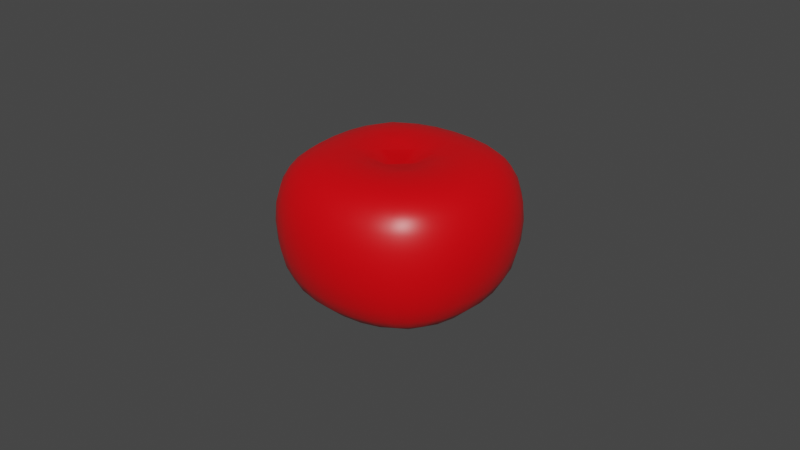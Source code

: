 # Source: tomato1.blend  (saved by Blender 3.2.14; exported with 4.5.12 LTS)
import bpy
from mathutils import Matrix  # noqa: F401  (used for matrix-valued properties, if any)

bpy.ops.wm.read_factory_settings(use_empty=True)
scene = bpy.context.scene
scene.name = 'Scene'

# ---- collections
col_collection = bpy.data.collections.new('Collection'); scene.collection.children.link(col_collection)

# ---- materials (node trees are filled in below, after node groups)
mat_tomato = bpy.data.materials.new('Tomato')
mat_tomato.alpha_threshold = 0.0
mat_tomato.use_transparent_shadow = False
mat_tomato.line_color = (0.0, 0.0, 0.0, 1.0)

# ---- material node trees
mat_tomato.use_nodes = True; mat_tomato.node_tree.nodes.clear()
_N = mat_tomato.node_tree.nodes; _L = mat_tomato.node_tree.links
n0 = _N.new('ShaderNodeOutputMaterial'); n0.name = 'Material Output'; n0.location = (300, 300)
n1 = _N.new('ShaderNodeBsdfPrincipled'); n1.name = 'Principled BSDF'; n1.location = (10, 300)
n1.distribution = 'GGX'
n1.subsurface_method = 'RANDOM_WALK_SKIN'
n1.inputs[0].default_value = (0.8, 0.0, 0.0034, 1.0)
n1.inputs[2].default_value = 0.4
n1.inputs[3].default_value = 1.45
n1.inputs[27].default_value = (0.0, 0.0, 0.0, 1.0)
n1.inputs[28].default_value = 1.0
_L.new(n1.outputs[0], n0.inputs[0])
n0.is_active_output = True

# ---- world
world_world = bpy.data.worlds.new('World'); scene.world = world_world
world_world.use_nodes = True; world_world.node_tree.nodes.clear()
_N = world_world.node_tree.nodes; _L = world_world.node_tree.links
n0 = _N.new('ShaderNodeOutputWorld'); n0.name = 'World Output'; n0.location = (300, 300)
n1 = _N.new('ShaderNodeBackground'); n1.name = 'Background'; n1.location = (10, 300)
n1.inputs[0].default_value = (0.05088, 0.05088, 0.05088, 1.0)
_L.new(n1.outputs[0], n0.inputs[0])
n0.is_active_output = True
world_world.color = (0.05088, 0.05088, 0.05088)
world_world.use_sun_shadow = False
world_world.sun_shadow_jitter_overblur = 0.0

# ---- meshes
me_cube = bpy.data.meshes.new('Cube')
me_cube.from_pydata([(0.0213, 0.0213, 0.01602), (0.0213, 0.0213, -0.01985), (0.0213, -0.0213, 0.01602), (0.0213, -0.0213, -0.01985), (-0.0213, 0.0213, 0.01602), (-0.0213, 0.0213, -0.01985), (-0.0213, -0.0213, 0.01602), (-0.0213, -0.0213, -0.01985), (-0.02547, 2.097e-10, -0.02266), (5.591e-10, 0.02547, -0.02266), (0.02547, 0.02547, -0.0003113), (-0.02547, -0.02547, -0.0003113), (0.02547, -0.02547, -0.0003113), (-0.02547, 0.02547, -0.0003113), (-1.048e-10, -0.02547, 0.01767), (0.02547, -6.989e-11, 0.01767), (1.223e-10, -0.02547, -0.02266), (-0.02547, -1.165e-10, 0.01767), (-5.824e-11, 0.02547, 0.01767), (0.02547, -2.33e-11, -0.02266), (-4.659e-11, -1.631e-10, 0.01433), (6.29e-10, -0.035, -0.0004391), (-0.035, -2.563e-10, -0.0004391), (1.631e-10, 6.989e-11, -0.02706), (0.035, 6.29e-10, -0.0004391), (-2.563e-10, 0.035, -0.0004391), (-0.02271, 0.01793, -0.02091), (-0.02417, 0.01277, -0.0219), (-0.02514, 0.006629, -0.02247), (-0.02514, -0.006629, -0.02247), (-0.02417, -0.01277, -0.0219), (-0.02271, -0.01793, -0.02091), (0.01793, 0.02271, -0.02091), (0.01277, 0.02417, -0.0219), (0.006629, 0.02514, -0.02247), (-0.006629, 0.02514, -0.02247), (-0.01277, 0.02417, -0.0219), (-0.01793, 0.02271, -0.02091), (0.02271, 0.02271, 0.01392), (0.02417, 0.02417, 0.01027), (0.02514, 0.02514, 0.005436), (0.02514, 0.02514, -0.00663), (0.02417, 0.02417, -0.01254), (0.02271, 0.02271, -0.0171), (-0.02271, -0.02271, -0.0171), (-0.02417, -0.02417, -0.01254), (-0.02514, -0.02514, -0.00663), (-0.02514, -0.02514, 0.005436), (-0.02417, -0.02417, 0.01027), (-0.02271, -0.02271, 0.01392), (0.02271, -0.02271, 0.01392), (0.02417, -0.02417, 0.01027), (0.02514, -0.02514, 0.005436), (0.02514, -0.02514, -0.00663), (0.02417, -0.02417, -0.01254), (0.02271, -0.02271, -0.0171), (-0.02271, 0.02271, 0.01392), (-0.02417, 0.02417, 0.01027), (-0.02514, 0.02514, 0.005436), (-0.02514, 0.02514, -0.00663), (-0.02417, 0.02417, -0.01254), (-0.02271, 0.02271, -0.0171), (0.01793, -0.02271, 0.01676), (0.01277, -0.02417, 0.01735), (0.006629, -0.02514, 0.01761), (-0.006629, -0.02514, 0.01761), (-0.01277, -0.02417, 0.01735), (-0.01793, -0.02271, 0.01676), (0.02271, 0.01793, 0.01676), (0.02417, 0.01277, 0.01735), (0.02514, 0.006629, 0.01761), (0.02514, -0.006629, 0.01761), (0.02417, -0.01277, 0.01735), (0.02271, -0.01793, 0.01676), (-0.01793, -0.02271, -0.02091), (-0.01277, -0.02417, -0.0219), (-0.006629, -0.02514, -0.02247), (0.006629, -0.02514, -0.02247), (0.01277, -0.02417, -0.0219), (0.01793, -0.02271, -0.02091), (-0.02271, -0.01793, 0.01676), (-0.02417, -0.01277, 0.01735), (-0.02514, -0.006629, 0.01761), (-0.02514, 0.006629, 0.01761), (-0.02417, 0.01277, 0.01735), (-0.02271, 0.01793, 0.01676), (-0.01793, 0.02271, 0.01676), (-0.01277, 0.02417, 0.01735), (-0.006629, 0.02514, 0.01761), (0.006629, 0.02514, 0.01761), (0.01277, 0.02417, 0.01735), (0.01793, 0.02271, 0.01676), (0.02271, -0.01793, -0.02091), (0.02417, -0.01277, -0.0219), (0.02514, -0.006629, -0.02247), (0.02514, 0.006629, -0.02247), (0.02417, 0.01277, -0.0219), (0.02271, 0.01793, -0.02091), (0.0, 0.02015, 0.01922), (-9.319e-11, 0.01394, 0.01969), (-9.901e-11, 0.007117, 0.01813), (-0.02015, -2.038e-10, 0.01922), (-0.01394, -1.747e-10, 0.01969), (-0.007117, -2.912e-12, 0.01813), (-3.203e-10, -0.02015, 0.01922), (-2.446e-10, -0.01394, 0.01969), (-1.048e-10, -0.007117, 0.01813), (0.02015, -3.495e-11, 0.01922), (0.01394, -1.864e-10, 0.01969), (0.007117, -2.999e-10, 0.01813), (0.02015, -0.02965, -0.0003321), (0.01394, -0.03262, -0.0003777), (0.007117, -0.03441, -0.0004213), (-8.736e-11, -0.02965, 0.0148), (1.048e-10, -0.03262, 0.01071), (1.835e-10, -0.03441, 0.005573), (-0.02015, -0.02965, -0.0003321), (-0.01394, -0.03262, -0.0003777), (-0.007117, -0.03441, -0.0004213), (3.611e-10, -0.02965, -0.01872), (6.057e-10, -0.03262, -0.01348), (4.514e-10, -0.03441, -0.007107), (-0.02965, -0.02015, -0.0003321), (-0.03262, -0.01394, -0.0003777), (-0.03441, -0.007117, -0.0004213), (-0.02965, -9.901e-11, 0.0148), (-0.03262, -1.048e-10, 0.01071), (-0.03441, -3.698e-10, 0.005573), (-0.02965, 0.02015, -0.0003321), (-0.03262, 0.01394, -0.0003777), (-0.03441, 0.007117, -0.0004213), (-0.02965, 2.912e-10, -0.01872), (-0.03262, -4.193e-10, -0.01348), (-0.03441, -7.863e-11, -0.007107), (4.426e-10, 0.02015, -0.02518), (3.727e-10, 0.01394, -0.02651), (1.835e-10, 0.007117, -0.02699), (0.02015, -1.456e-11, -0.02518), (0.01394, 6.989e-11, -0.02651), (0.007117, -2.912e-12, -0.02699), (-1.165e-11, -0.02015, -0.02518), (0.0, -0.01394, -0.02651), (-9.319e-11, -0.007117, -0.02699), (-0.02015, 1.747e-10, -0.02518), (-0.01394, 4.659e-11, -0.02651), (-0.007117, -1.077e-10, -0.02699), (0.02965, 0.02015, -0.0003321), (0.03262, 0.01394, -0.0003777), (0.03441, 0.007117, -0.0004213), (0.02965, 1.66e-10, 0.0148), (0.03262, 4.426e-10, 0.01071), (0.03441, 7.426e-10, 0.005573), (0.02965, -0.02015, -0.0003321), (0.03262, -0.01394, -0.0003777), (0.03441, -0.007117, -0.0004213), (0.02965, 2.504e-10, -0.01872), (0.03262, 6.057e-10, -0.01348), (0.03441, 4.514e-10, -0.007107), (-0.02015, 0.02965, -0.0003321), (-0.01394, 0.03262, -0.0003777), (-0.007117, 0.03441, -0.0004213), (-9.901e-11, 0.02965, 0.0148), (-1.048e-10, 0.03262, 0.01071), (-3.698e-10, 0.03441, 0.005573), (0.02015, 0.02965, -0.0003321), (0.01394, 0.03262, -0.0003777), (0.007117, 0.03441, -0.0004213), (3.145e-10, 0.02965, -0.01872), (-4.659e-11, 0.03262, -0.01348), (2.009e-10, 0.03441, -0.007107), (0.01842, 0.01842, 0.01825), (0.01298, 0.01927, 0.01896), (0.00671, 0.01991, 0.01918), (0.01927, 0.01298, 0.01896), (0.01342, 0.01342, 0.01961), (0.006881, 0.01378, 0.01973), (0.01991, 0.00671, 0.01918), (0.01378, 0.006881, 0.01973), (0.007045, 0.007045, 0.01882), (-0.00671, 0.01991, 0.01918), (-0.01298, 0.01927, 0.01896), (-0.01842, 0.01842, 0.01825), (-0.006881, 0.01378, 0.01973), (-0.01342, 0.01342, 0.01961), (-0.01927, 0.01298, 0.01896), (-0.007045, 0.007045, 0.01882), (-0.01378, 0.006881, 0.01973), (-0.01991, 0.00671, 0.01918), (-0.007045, -0.007045, 0.01882), (-0.01378, -0.006881, 0.01973), (-0.01991, -0.00671, 0.01918), (-0.006881, -0.01378, 0.01973), (-0.01342, -0.01342, 0.01961), (-0.01927, -0.01298, 0.01896), (-0.00671, -0.01991, 0.01918), (-0.01298, -0.01927, 0.01896), (-0.01842, -0.01842, 0.01825), (0.01991, -0.00671, 0.01918), (0.01378, -0.006881, 0.01973), (0.007045, -0.007045, 0.01882), (0.01927, -0.01298, 0.01896), (0.01342, -0.01342, 0.01961), (0.006881, -0.01378, 0.01973), (0.01842, -0.01842, 0.01825), (0.01298, -0.01927, 0.01896), (0.00671, -0.01991, 0.01918), (0.01842, -0.02579, -0.01749), (0.01927, -0.02793, -0.01271), (0.01991, -0.02921, -0.006709), (0.01298, -0.02793, -0.01812), (0.01342, -0.03055, -0.01307), (0.01378, -0.0321, -0.006879), (0.00671, -0.02921, -0.01856), (0.006881, -0.0321, -0.01336), (0.007045, -0.03383, -0.007037), (0.01991, -0.02921, 0.005459), (0.01927, -0.02793, 0.01037), (0.01842, -0.02579, 0.01417), (0.01378, -0.0321, 0.005506), (0.01342, -0.03055, 0.01054), (0.01298, -0.02793, 0.01453), (0.007045, -0.03383, 0.005551), (0.006881, -0.0321, 0.01066), (0.00671, -0.02921, 0.01474), (-0.007045, -0.03383, 0.005551), (-0.006881, -0.0321, 0.01066), (-0.00671, -0.02921, 0.01474), (-0.01378, -0.0321, 0.005506), (-0.01342, -0.03055, 0.01054), (-0.01298, -0.02793, 0.01453), (-0.01991, -0.02921, 0.005459), (-0.01927, -0.02793, 0.01037), (-0.01842, -0.02579, 0.01417), (-0.00671, -0.02921, -0.01856), (-0.006881, -0.0321, -0.01336), (-0.007045, -0.03383, -0.007037), (-0.01298, -0.02793, -0.01812), (-0.01342, -0.03055, -0.01307), (-0.01378, -0.0321, -0.006879), (-0.01842, -0.02579, -0.01749), (-0.01927, -0.02793, -0.01271), (-0.01991, -0.02921, -0.006709), (-0.02579, -0.01842, -0.01749), (-0.02793, -0.01927, -0.01271), (-0.02921, -0.01991, -0.006709), (-0.02793, -0.01298, -0.01812), (-0.03055, -0.01342, -0.01307), (-0.0321, -0.01378, -0.006879), (-0.02921, -0.00671, -0.01856), (-0.0321, -0.006881, -0.01336), (-0.03383, -0.007045, -0.007037), (-0.02921, -0.01991, 0.005459), (-0.02793, -0.01927, 0.01037), (-0.02579, -0.01842, 0.01417), (-0.0321, -0.01378, 0.005506), (-0.03055, -0.01342, 0.01054), (-0.02793, -0.01298, 0.01453), (-0.03383, -0.007045, 0.005551), (-0.0321, -0.006881, 0.01066), (-0.02921, -0.00671, 0.01474), (-0.03383, 0.007045, 0.005551), (-0.0321, 0.006881, 0.01066), (-0.02921, 0.00671, 0.01474), (-0.0321, 0.01378, 0.005506), (-0.03055, 0.01342, 0.01054), (-0.02793, 0.01298, 0.01453), (-0.02921, 0.01991, 0.005459), (-0.02793, 0.01927, 0.01037), (-0.02579, 0.01842, 0.01417), (-0.02921, 0.00671, -0.01856), (-0.0321, 0.006881, -0.01336), (-0.03383, 0.007045, -0.007037), (-0.02793, 0.01298, -0.01812), (-0.03055, 0.01342, -0.01307), (-0.0321, 0.01378, -0.006879), (-0.02579, 0.01842, -0.01749), (-0.02793, 0.01927, -0.01271), (-0.02921, 0.01991, -0.006709), (-0.01842, 0.01842, -0.02308), (-0.01298, 0.01927, -0.02436), (-0.00671, 0.01991, -0.02499), (-0.01927, 0.01298, -0.02436), (-0.01342, 0.01342, -0.02573), (-0.006881, 0.01378, -0.02634), (-0.01991, 0.00671, -0.02499), (-0.01378, 0.006881, -0.02634), (-0.007045, 0.007045, -0.02688), (0.00671, 0.01991, -0.02499), (0.01298, 0.01927, -0.02436), (0.01842, 0.01842, -0.02308), (0.006881, 0.01378, -0.02634), (0.01342, 0.01342, -0.02573), (0.01927, 0.01298, -0.02436), (0.007045, 0.007045, -0.02688), (0.01378, 0.006881, -0.02634), (0.01991, 0.00671, -0.02499), (0.007045, -0.007045, -0.02688), (0.01378, -0.006881, -0.02634), (0.01991, -0.00671, -0.02499), (0.006881, -0.01378, -0.02634), (0.01342, -0.01342, -0.02573), (0.01927, -0.01298, -0.02436), (0.00671, -0.01991, -0.02499), (0.01298, -0.01927, -0.02436), (0.01842, -0.01842, -0.02308), (-0.01991, -0.00671, -0.02499), (-0.01378, -0.006881, -0.02634), (-0.007045, -0.007045, -0.02688), (-0.01927, -0.01298, -0.02436), (-0.01342, -0.01342, -0.02573), (-0.006881, -0.01378, -0.02634), (-0.01842, -0.01842, -0.02308), (-0.01298, -0.01927, -0.02436), (-0.00671, -0.01991, -0.02499), (0.02579, 0.01842, -0.01749), (0.02793, 0.01927, -0.01271), (0.02921, 0.01991, -0.006709), (0.02793, 0.01298, -0.01812), (0.03055, 0.01342, -0.01307), (0.0321, 0.01378, -0.006879), (0.02921, 0.00671, -0.01856), (0.0321, 0.006881, -0.01336), (0.03383, 0.007045, -0.007037), (0.02921, 0.01991, 0.005459), (0.02793, 0.01927, 0.01037), (0.02579, 0.01842, 0.01417), (0.0321, 0.01378, 0.005506), (0.03055, 0.01342, 0.01054), (0.02793, 0.01298, 0.01453), (0.03383, 0.007045, 0.005551), (0.0321, 0.006881, 0.01066), (0.02921, 0.00671, 0.01474), (0.03383, -0.007045, 0.005551), (0.0321, -0.006881, 0.01066), (0.02921, -0.00671, 0.01474), (0.0321, -0.01378, 0.005506), (0.03055, -0.01342, 0.01054), (0.02793, -0.01298, 0.01453), (0.02921, -0.01991, 0.005459), (0.02793, -0.01927, 0.01037), (0.02579, -0.01842, 0.01417), (0.02921, -0.00671, -0.01856), (0.0321, -0.006881, -0.01336), (0.03383, -0.007045, -0.007037), (0.02793, -0.01298, -0.01812), (0.03055, -0.01342, -0.01307), (0.0321, -0.01378, -0.006879), (0.02579, -0.01842, -0.01749), (0.02793, -0.01927, -0.01271), (0.02921, -0.01991, -0.006709), (-0.01842, 0.02579, -0.01749), (-0.01927, 0.02793, -0.01271), (-0.01991, 0.02921, -0.006709), (-0.01298, 0.02793, -0.01812), (-0.01342, 0.03055, -0.01307), (-0.01378, 0.0321, -0.006879), (-0.00671, 0.02921, -0.01856), (-0.006881, 0.0321, -0.01336), (-0.007045, 0.03383, -0.007037), (-0.01991, 0.02921, 0.005459), (-0.01927, 0.02793, 0.01037), (-0.01842, 0.02579, 0.01417), (-0.01378, 0.0321, 0.005506), (-0.01342, 0.03055, 0.01054), (-0.01298, 0.02793, 0.01453), (-0.007045, 0.03383, 0.005551), (-0.006881, 0.0321, 0.01066), (-0.00671, 0.02921, 0.01474), (0.007045, 0.03383, 0.005551), (0.006881, 0.0321, 0.01066), (0.00671, 0.02921, 0.01474), (0.01378, 0.0321, 0.005506), (0.01342, 0.03055, 0.01054), (0.01298, 0.02793, 0.01453), (0.01991, 0.02921, 0.005459), (0.01927, 0.02793, 0.01037), (0.01842, 0.02579, 0.01417), (0.00671, 0.02921, -0.01856), (0.006881, 0.0321, -0.01336), (0.007045, 0.03383, -0.007037), (0.01298, 0.02793, -0.01812), (0.01342, 0.03055, -0.01307), (0.01378, 0.0321, -0.006879), (0.01842, 0.02579, -0.01749), (0.01927, 0.02793, -0.01271), (0.01991, 0.02921, -0.006709)], [], [(170, 171, 174, 173), (171, 172, 175, 174), (173, 174, 177, 176), (174, 175, 178, 177), (0, 91, 170, 68), (91, 90, 171, 170), (90, 89, 172, 171), (89, 18, 98, 172), (172, 98, 99, 175), (175, 99, 100, 178), (178, 100, 20, 109), (177, 178, 109, 108), (176, 177, 108, 107), (70, 176, 107, 15), (69, 173, 176, 70), (68, 170, 173, 69), (179, 180, 183, 182), (180, 181, 184, 183), (182, 183, 186, 185), (183, 184, 187, 186), (18, 88, 179, 98), (88, 87, 180, 179), (87, 86, 181, 180), (86, 4, 85, 181), (181, 85, 84, 184), (184, 84, 83, 187), (187, 83, 17, 101), (186, 187, 101, 102), (185, 186, 102, 103), (100, 185, 103, 20), (99, 182, 185, 100), (98, 179, 182, 99), (188, 189, 192, 191), (189, 190, 193, 192), (191, 192, 195, 194), (192, 193, 196, 195), (20, 103, 188, 106), (103, 102, 189, 188), (102, 101, 190, 189), (101, 17, 82, 190), (190, 82, 81, 193), (193, 81, 80, 196), (196, 80, 6, 67), (195, 196, 67, 66), (194, 195, 66, 65), (104, 194, 65, 14), (105, 191, 194, 104), (106, 188, 191, 105), (197, 198, 201, 200), (198, 199, 202, 201), (200, 201, 204, 203), (201, 202, 205, 204), (15, 107, 197, 71), (107, 108, 198, 197), (108, 109, 199, 198), (109, 20, 106, 199), (199, 106, 105, 202), (202, 105, 104, 205), (205, 104, 14, 64), (204, 205, 64, 63), (203, 204, 63, 62), (73, 203, 62, 2), (72, 200, 203, 73), (71, 197, 200, 72), (206, 207, 210, 209), (207, 208, 211, 210), (209, 210, 213, 212), (210, 211, 214, 213), (3, 55, 206, 79), (55, 54, 207, 206), (54, 53, 208, 207), (53, 12, 110, 208), (208, 110, 111, 211), (211, 111, 112, 214), (214, 112, 21, 121), (213, 214, 121, 120), (212, 213, 120, 119), (77, 212, 119, 16), (78, 209, 212, 77), (79, 206, 209, 78), (215, 216, 219, 218), (216, 217, 220, 219), (218, 219, 222, 221), (219, 220, 223, 222), (12, 52, 215, 110), (52, 51, 216, 215), (51, 50, 217, 216), (50, 2, 62, 217), (217, 62, 63, 220), (220, 63, 64, 223), (223, 64, 14, 113), (222, 223, 113, 114), (221, 222, 114, 115), (112, 221, 115, 21), (111, 218, 221, 112), (110, 215, 218, 111), (224, 225, 228, 227), (225, 226, 229, 228), (227, 228, 231, 230), (228, 229, 232, 231), (21, 115, 224, 118), (115, 114, 225, 224), (114, 113, 226, 225), (113, 14, 65, 226), (226, 65, 66, 229), (229, 66, 67, 232), (232, 67, 6, 49), (231, 232, 49, 48), (230, 231, 48, 47), (116, 230, 47, 11), (117, 227, 230, 116), (118, 224, 227, 117), (233, 234, 237, 236), (234, 235, 238, 237), (236, 237, 240, 239), (237, 238, 241, 240), (16, 119, 233, 76), (119, 120, 234, 233), (120, 121, 235, 234), (121, 21, 118, 235), (235, 118, 117, 238), (238, 117, 116, 241), (241, 116, 11, 46), (240, 241, 46, 45), (239, 240, 45, 44), (74, 239, 44, 7), (75, 236, 239, 74), (76, 233, 236, 75), (242, 243, 246, 245), (243, 244, 247, 246), (245, 246, 249, 248), (246, 247, 250, 249), (7, 44, 242, 31), (44, 45, 243, 242), (45, 46, 244, 243), (46, 11, 122, 244), (244, 122, 123, 247), (247, 123, 124, 250), (250, 124, 22, 133), (249, 250, 133, 132), (248, 249, 132, 131), (29, 248, 131, 8), (30, 245, 248, 29), (31, 242, 245, 30), (251, 252, 255, 254), (252, 253, 256, 255), (254, 255, 258, 257), (255, 256, 259, 258), (11, 47, 251, 122), (47, 48, 252, 251), (48, 49, 253, 252), (49, 6, 80, 253), (253, 80, 81, 256), (256, 81, 82, 259), (259, 82, 17, 125), (258, 259, 125, 126), (257, 258, 126, 127), (124, 257, 127, 22), (123, 254, 257, 124), (122, 251, 254, 123), (260, 261, 264, 263), (261, 262, 265, 264), (263, 264, 267, 266), (264, 265, 268, 267), (22, 127, 260, 130), (127, 126, 261, 260), (126, 125, 262, 261), (125, 17, 83, 262), (262, 83, 84, 265), (265, 84, 85, 268), (268, 85, 4, 56), (267, 268, 56, 57), (266, 267, 57, 58), (128, 266, 58, 13), (129, 263, 266, 128), (130, 260, 263, 129), (269, 270, 273, 272), (270, 271, 274, 273), (272, 273, 276, 275), (273, 274, 277, 276), (8, 131, 269, 28), (131, 132, 270, 269), (132, 133, 271, 270), (133, 22, 130, 271), (271, 130, 129, 274), (274, 129, 128, 277), (277, 128, 13, 59), (276, 277, 59, 60), (275, 276, 60, 61), (26, 275, 61, 5), (27, 272, 275, 26), (28, 269, 272, 27), (278, 279, 282, 281), (279, 280, 283, 282), (281, 282, 285, 284), (282, 283, 286, 285), (5, 37, 278, 26), (37, 36, 279, 278), (36, 35, 280, 279), (35, 9, 134, 280), (280, 134, 135, 283), (283, 135, 136, 286), (286, 136, 23, 145), (285, 286, 145, 144), (284, 285, 144, 143), (28, 284, 143, 8), (27, 281, 284, 28), (26, 278, 281, 27), (287, 288, 291, 290), (288, 289, 292, 291), (290, 291, 294, 293), (291, 292, 295, 294), (9, 34, 287, 134), (34, 33, 288, 287), (33, 32, 289, 288), (32, 1, 97, 289), (289, 97, 96, 292), (292, 96, 95, 295), (295, 95, 19, 137), (294, 295, 137, 138), (293, 294, 138, 139), (136, 293, 139, 23), (135, 290, 293, 136), (134, 287, 290, 135), (296, 297, 300, 299), (297, 298, 301, 300), (299, 300, 303, 302), (300, 301, 304, 303), (23, 139, 296, 142), (139, 138, 297, 296), (138, 137, 298, 297), (137, 19, 94, 298), (298, 94, 93, 301), (301, 93, 92, 304), (304, 92, 3, 79), (303, 304, 79, 78), (302, 303, 78, 77), (140, 302, 77, 16), (141, 299, 302, 140), (142, 296, 299, 141), (305, 306, 309, 308), (306, 307, 310, 309), (308, 309, 312, 311), (309, 310, 313, 312), (8, 143, 305, 29), (143, 144, 306, 305), (144, 145, 307, 306), (145, 23, 142, 307), (307, 142, 141, 310), (310, 141, 140, 313), (313, 140, 16, 76), (312, 313, 76, 75), (311, 312, 75, 74), (31, 311, 74, 7), (30, 308, 311, 31), (29, 305, 308, 30), (314, 315, 318, 317), (315, 316, 319, 318), (317, 318, 321, 320), (318, 319, 322, 321), (1, 43, 314, 97), (43, 42, 315, 314), (42, 41, 316, 315), (41, 10, 146, 316), (316, 146, 147, 319), (319, 147, 148, 322), (322, 148, 24, 157), (321, 322, 157, 156), (320, 321, 156, 155), (95, 320, 155, 19), (96, 317, 320, 95), (97, 314, 317, 96), (323, 324, 327, 326), (324, 325, 328, 327), (326, 327, 330, 329), (327, 328, 331, 330), (10, 40, 323, 146), (40, 39, 324, 323), (39, 38, 325, 324), (38, 0, 68, 325), (325, 68, 69, 328), (328, 69, 70, 331), (331, 70, 15, 149), (330, 331, 149, 150), (329, 330, 150, 151), (148, 329, 151, 24), (147, 326, 329, 148), (146, 323, 326, 147), (332, 333, 336, 335), (333, 334, 337, 336), (335, 336, 339, 338), (336, 337, 340, 339), (24, 151, 332, 154), (151, 150, 333, 332), (150, 149, 334, 333), (149, 15, 71, 334), (334, 71, 72, 337), (337, 72, 73, 340), (340, 73, 2, 50), (339, 340, 50, 51), (338, 339, 51, 52), (152, 338, 52, 12), (153, 335, 338, 152), (154, 332, 335, 153), (341, 342, 345, 344), (342, 343, 346, 345), (344, 345, 348, 347), (345, 346, 349, 348), (19, 155, 341, 94), (155, 156, 342, 341), (156, 157, 343, 342), (157, 24, 154, 343), (343, 154, 153, 346), (346, 153, 152, 349), (349, 152, 12, 53), (348, 349, 53, 54), (347, 348, 54, 55), (92, 347, 55, 3), (93, 344, 347, 92), (94, 341, 344, 93), (350, 351, 354, 353), (351, 352, 355, 354), (353, 354, 357, 356), (354, 355, 358, 357), (5, 61, 350, 37), (61, 60, 351, 350), (60, 59, 352, 351), (59, 13, 158, 352), (352, 158, 159, 355), (355, 159, 160, 358), (358, 160, 25, 169), (357, 358, 169, 168), (356, 357, 168, 167), (35, 356, 167, 9), (36, 353, 356, 35), (37, 350, 353, 36), (359, 360, 363, 362), (360, 361, 364, 363), (362, 363, 366, 365), (363, 364, 367, 366), (13, 58, 359, 158), (58, 57, 360, 359), (57, 56, 361, 360), (56, 4, 86, 361), (361, 86, 87, 364), (364, 87, 88, 367), (367, 88, 18, 161), (366, 367, 161, 162), (365, 366, 162, 163), (160, 365, 163, 25), (159, 362, 365, 160), (158, 359, 362, 159), (368, 369, 372, 371), (369, 370, 373, 372), (371, 372, 375, 374), (372, 373, 376, 375), (25, 163, 368, 166), (163, 162, 369, 368), (162, 161, 370, 369), (161, 18, 89, 370), (370, 89, 90, 373), (373, 90, 91, 376), (376, 91, 0, 38), (375, 376, 38, 39), (374, 375, 39, 40), (164, 374, 40, 10), (165, 371, 374, 164), (166, 368, 371, 165), (377, 378, 381, 380), (378, 379, 382, 381), (380, 381, 384, 383), (381, 382, 385, 384), (9, 167, 377, 34), (167, 168, 378, 377), (168, 169, 379, 378), (169, 25, 166, 379), (379, 166, 165, 382), (382, 165, 164, 385), (385, 164, 10, 41), (384, 385, 41, 42), (383, 384, 42, 43), (32, 383, 43, 1), (33, 380, 383, 32), (34, 377, 380, 33)])
me_cube.polygons.foreach_set('use_smooth', [True] * 384)
_uv = me_cube.uv_layers.new(name='UVMap')
_uv.uv.foreach_set('vector', [0.6562, 0.5313, 0.6875, 0.5313, 0.6875, 0.5625, 0.6563, 0.5625, 0.6875, 0.5313, 0.7188, 0.5313, 0.7188, 0.5625, 0.6875, 0.5625, 0.6563, 0.5625, 0.6875, 0.5625, 0.6875, 0.5938, 0.6563, 0.5938, 0.6875, 0.5625, 0.7188, 0.5625, 0.7187, 0.5938, 0.6875, 0.5938, 0.625, 0.5, 0.6563, 0.5, 0.6562, 0.5313, 0.625, 0.5313, 0.6563, 0.5, 0.6875, 0.5, 0.6875, 0.5313, 0.6562, 0.5313, 0.6875, 0.5, 0.7188, 0.5, 0.7188, 0.5313, 0.6875, 0.5313, 0.7188, 0.5, 0.75, 0.5, 0.75, 0.5313, 0.7188, 0.5313, 0.7188, 0.5313, 0.75, 0.5313, 0.75, 0.5625, 0.7188, 0.5625, 0.7188, 0.5625, 0.75, 0.5625, 0.75, 0.5938, 0.7187, 0.5938, 0.7187, 0.5938, 0.75, 0.5938, 0.75, 0.625, 0.7188, 0.625, 0.6875, 0.5938, 0.7187, 0.5938, 0.7188, 0.625, 0.6875, 0.625, 0.6563, 0.5938, 0.6875, 0.5938, 0.6875, 0.625, 0.6563, 0.625, 0.625, 0.5938, 0.6563, 0.5938, 0.6563, 0.625, 0.625, 0.625, 0.625, 0.5625, 0.6563, 0.5625, 0.6563, 0.5938, 0.625, 0.5938, 0.625, 0.5313, 0.6562, 0.5313, 0.6563, 0.5625, 0.625, 0.5625, 0.7813, 0.5313, 0.8125, 0.5313, 0.8125, 0.5625, 0.7813, 0.5625, 0.8125, 0.5313, 0.8438, 0.5313, 0.8438, 0.5625, 0.8125, 0.5625, 0.7813, 0.5625, 0.8125, 0.5625, 0.8125, 0.5938, 0.7813, 0.5938, 0.8125, 0.5625, 0.8438, 0.5625, 0.8438, 0.5938, 0.8125, 0.5938, 0.75, 0.5, 0.7813, 0.5, 0.7813, 0.5313, 0.75, 0.5313, 0.7813, 0.5, 0.8125, 0.5, 0.8125, 0.5313, 0.7813, 0.5313, 0.8125, 0.5, 0.8438, 0.5, 0.8438, 0.5313, 0.8125, 0.5313, 0.8438, 0.5, 0.875, 0.5, 0.875, 0.5313, 0.8438, 0.5313, 0.8438, 0.5313, 0.875, 0.5313, 0.875, 0.5625, 0.8438, 0.5625, 0.8438, 0.5625, 0.875, 0.5625, 0.875, 0.5938, 0.8438, 0.5938, 0.8438, 0.5938, 0.875, 0.5938, 0.875, 0.625, 0.8438, 0.625, 0.8125, 0.5938, 0.8438, 0.5938, 0.8438, 0.625, 0.8125, 0.625, 0.7813, 0.5938, 0.8125, 0.5938, 0.8125, 0.625, 0.7813, 0.625, 0.75, 0.5938, 0.7813, 0.5938, 0.7813, 0.625, 0.75, 0.625, 0.75, 0.5625, 0.7813, 0.5625, 0.7813, 0.5938, 0.75, 0.5938, 0.75, 0.5313, 0.7813, 0.5313, 0.7813, 0.5625, 0.75, 0.5625, 0.7813, 0.6563, 0.8125, 0.6563, 0.8125, 0.6875, 0.7813, 0.6875, 0.8125, 0.6563, 0.8438, 0.6563, 0.8438, 0.6875, 0.8125, 0.6875, 0.7813, 0.6875, 0.8125, 0.6875, 0.8125, 0.7188, 0.7813, 0.7188, 0.8125, 0.6875, 0.8438, 0.6875, 0.8438, 0.7188, 0.8125, 0.7188, 0.75, 0.625, 0.7813, 0.625, 0.7813, 0.6563, 0.75, 0.6563, 0.7813, 0.625, 0.8125, 0.625, 0.8125, 0.6563, 0.7813, 0.6563, 0.8125, 0.625, 0.8438, 0.625, 0.8438, 0.6563, 0.8125, 0.6563, 0.8438, 0.625, 0.875, 0.625, 0.875, 0.6563, 0.8438, 0.6563, 0.8438, 0.6563, 0.875, 0.6563, 0.875, 0.6875, 0.8438, 0.6875, 0.8438, 0.6875, 0.875, 0.6875, 0.875, 0.7188, 0.8438, 0.7188, 0.8438, 0.7188, 0.875, 0.7188, 0.875, 0.75, 0.8438, 0.75, 0.8125, 0.7188, 0.8438, 0.7188, 0.8438, 0.75, 0.8125, 0.75, 0.7813, 0.7188, 0.8125, 0.7188, 0.8125, 0.75, 0.7813, 0.75, 0.75, 0.7188, 0.7813, 0.7188, 0.7813, 0.75, 0.75, 0.75, 0.75, 0.6875, 0.7813, 0.6875, 0.7813, 0.7188, 0.75, 0.7188, 0.75, 0.6563, 0.7813, 0.6563, 0.7813, 0.6875, 0.75, 0.6875, 0.6563, 0.6563, 0.6875, 0.6563, 0.6875, 0.6875, 0.6562, 0.6875, 0.6875, 0.6563, 0.7187, 0.6563, 0.7188, 0.6875, 0.6875, 0.6875, 0.6562, 0.6875, 0.6875, 0.6875, 0.6875, 0.7188, 0.6562, 0.7188, 0.6875, 0.6875, 0.7188, 0.6875, 0.7188, 0.7188, 0.6875, 0.7188, 0.625, 0.625, 0.6563, 0.625, 0.6563, 0.6563, 0.625, 0.6563, 0.6563, 0.625, 0.6875, 0.625, 0.6875, 0.6563, 0.6563, 0.6563, 0.6875, 0.625, 0.7188, 0.625, 0.7187, 0.6563, 0.6875, 0.6563, 0.7188, 0.625, 0.75, 0.625, 0.75, 0.6563, 0.7187, 0.6563, 0.7187, 0.6563, 0.75, 0.6563, 0.75, 0.6875, 0.7188, 0.6875, 0.7188, 0.6875, 0.75, 0.6875, 0.75, 0.7188, 0.7188, 0.7188, 0.7188, 0.7188, 0.75, 0.7188, 0.75, 0.75, 0.7188, 0.75, 0.6875, 0.7188, 0.7188, 0.7188, 0.7188, 0.75, 0.6875, 0.75, 0.6562, 0.7188, 0.6875, 0.7188, 0.6875, 0.75, 0.6563, 0.75, 0.625, 0.7188, 0.6562, 0.7188, 0.6563, 0.75, 0.625, 0.75, 0.625, 0.6875, 0.6562, 0.6875, 0.6562, 0.7188, 0.625, 0.7188, 0.625, 0.6563, 0.6563, 0.6563, 0.6562, 0.6875, 0.625, 0.6875, 0.4063, 0.7812, 0.4375, 0.7813, 0.4375, 0.8125, 0.4063, 0.8125, 0.4375, 0.7813, 0.4688, 0.7813, 0.4688, 0.8125, 0.4375, 0.8125, 0.4063, 0.8125, 0.4375, 0.8125, 0.4375, 0.8438, 0.4063, 0.8438, 0.4375, 0.8125, 0.4688, 0.8125, 0.4688, 0.8438, 0.4375, 0.8438, 0.375, 0.75, 0.4063, 0.75, 0.4063, 0.7812, 0.375, 0.7813, 0.4063, 0.75, 0.4375, 0.75, 0.4375, 0.7813, 0.4063, 0.7812, 0.4375, 0.75, 0.4688, 0.75, 0.4688, 0.7813, 0.4375, 0.7813, 0.4688, 0.75, 0.5, 0.75, 0.5, 0.7813, 0.4688, 0.7813, 0.4688, 0.7813, 0.5, 0.7813, 0.5, 0.8125, 0.4688, 0.8125, 0.4688, 0.8125, 0.5, 0.8125, 0.5, 0.8438, 0.4688, 0.8438, 0.4688, 0.8438, 0.5, 0.8438, 0.5, 0.875, 0.4688, 0.875, 0.4375, 0.8438, 0.4688, 0.8438, 0.4688, 0.875, 0.4375, 0.875, 0.4063, 0.8438, 0.4375, 0.8438, 0.4375, 0.875, 0.4063, 0.875, 0.375, 0.8438, 0.4063, 0.8438, 0.4063, 0.875, 0.375, 0.875, 0.375, 0.8125, 0.4063, 0.8125, 0.4063, 0.8438, 0.375, 0.8438, 0.375, 0.7813, 0.4063, 0.7812, 0.4063, 0.8125, 0.375, 0.8125, 0.5313, 0.7813, 0.5625, 0.7812, 0.5625, 0.8125, 0.5313, 0.8125, 0.5625, 0.7812, 0.5938, 0.7812, 0.5938, 0.8125, 0.5625, 0.8125, 0.5313, 0.8125, 0.5625, 0.8125, 0.5625, 0.8438, 0.5313, 0.8438, 0.5625, 0.8125, 0.5938, 0.8125, 0.5938, 0.8438, 0.5625, 0.8438, 0.5, 0.75, 0.5313, 0.75, 0.5313, 0.7813, 0.5, 0.7813, 0.5313, 0.75, 0.5625, 0.75, 0.5625, 0.7812, 0.5313, 0.7813, 0.5625, 0.75, 0.5938, 0.75, 0.5938, 0.7812, 0.5625, 0.7812, 0.5938, 0.75, 0.625, 0.75, 0.625, 0.7813, 0.5938, 0.7812, 0.5938, 0.7812, 0.625, 0.7813, 0.625, 0.8125, 0.5938, 0.8125, 0.5938, 0.8125, 0.625, 0.8125, 0.625, 0.8438, 0.5938, 0.8438, 0.5938, 0.8438, 0.625, 0.8438, 0.625, 0.875, 0.5938, 0.875, 0.5625, 0.8438, 0.5938, 0.8438, 0.5938, 0.875, 0.5625, 0.875, 0.5313, 0.8438, 0.5625, 0.8438, 0.5625, 0.875, 0.5313, 0.875, 0.5, 0.8438, 0.5313, 0.8438, 0.5313, 0.875, 0.5, 0.875, 0.5, 0.8125, 0.5313, 0.8125, 0.5313, 0.8438, 0.5, 0.8438, 0.5, 0.7813, 0.5313, 0.7813, 0.5313, 0.8125, 0.5, 0.8125, 0.5313, 0.9063, 0.5625, 0.9063, 0.5625, 0.9375, 0.5313, 0.9375, 0.5625, 0.9063, 0.5938, 0.9063, 0.5938, 0.9375, 0.5625, 0.9375, 0.5313, 0.9375, 0.5625, 0.9375, 0.5625, 0.9688, 0.5313, 0.9688, 0.5625, 0.9375, 0.5938, 0.9375, 0.5938, 0.9688, 0.5625, 0.9688, 0.5, 0.875, 0.5313, 0.875, 0.5313, 0.9063, 0.5, 0.9063, 0.5313, 0.875, 0.5625, 0.875, 0.5625, 0.9063, 0.5313, 0.9063, 0.5625, 0.875, 0.5938, 0.875, 0.5938, 0.9063, 0.5625, 0.9063, 0.5938, 0.875, 0.625, 0.875, 0.625, 0.9063, 0.5938, 0.9063, 0.5938, 0.9063, 0.625, 0.9063, 0.625, 0.9375, 0.5938, 0.9375, 0.5938, 0.9375, 0.625, 0.9375, 0.625, 0.9688, 0.5938, 0.9688, 0.5938, 0.9688, 0.625, 0.9688, 0.625, 1.0, 0.5938, 1.0, 0.5625, 0.9688, 0.5938, 0.9688, 0.5938, 1.0, 0.5625, 1.0, 0.5313, 0.9688, 0.5625, 0.9688, 0.5625, 1.0, 0.5313, 1.0, 0.5, 0.9688, 0.5313, 0.9688, 0.5313, 1.0, 0.5, 1.0, 0.5, 0.9375, 0.5313, 0.9375, 0.5313, 0.9688, 0.5, 0.9688, 0.5, 0.9063, 0.5313, 0.9063, 0.5313, 0.9375, 0.5, 0.9375, 0.4063, 0.9063, 0.4375, 0.9063, 0.4375, 0.9375, 0.4063, 0.9375, 0.4375, 0.9063, 0.4688, 0.9063, 0.4688, 0.9375, 0.4375, 0.9375, 0.4063, 0.9375, 0.4375, 0.9375, 0.4375, 0.9688, 0.4063, 0.9688, 0.4375, 0.9375, 0.4688, 0.9375, 0.4688, 0.9688, 0.4375, 0.9688, 0.375, 0.875, 0.4063, 0.875, 0.4063, 0.9063, 0.375, 0.9063, 0.4063, 0.875, 0.4375, 0.875, 0.4375, 0.9063, 0.4063, 0.9063, 0.4375, 0.875, 0.4688, 0.875, 0.4688, 0.9063, 0.4375, 0.9063, 0.4688, 0.875, 0.5, 0.875, 0.5, 0.9063, 0.4688, 0.9063, 0.4688, 0.9063, 0.5, 0.9063, 0.5, 0.9375, 0.4688, 0.9375, 0.4688, 0.9375, 0.5, 0.9375, 0.5, 0.9688, 0.4688, 0.9688, 0.4688, 0.9688, 0.5, 0.9688, 0.5, 1.0, 0.4688, 1.0, 0.4375, 0.9688, 0.4688, 0.9688, 0.4688, 1.0, 0.4375, 1.0, 0.4063, 0.9688, 0.4375, 0.9688, 0.4375, 1.0, 0.4063, 1.0, 0.375, 0.9688, 0.4063, 0.9688, 0.4063, 1.0, 0.375, 1.0, 0.375, 0.9375, 0.4063, 0.9375, 0.4063, 0.9688, 0.375, 0.9688, 0.375, 0.9063, 0.4063, 0.9063, 0.4063, 0.9375, 0.375, 0.9375, 0.4063, 0.03125, 0.4375, 0.03125, 0.4375, 0.0625, 0.4063, 0.0625, 0.4375, 0.03125, 0.4688, 0.03125, 0.4688, 0.0625, 0.4375, 0.0625, 0.4063, 0.0625, 0.4375, 0.0625, 0.4375, 0.09375, 0.4063, 0.09375, 0.4375, 0.0625, 0.4688, 0.0625, 0.4688, 0.09375, 0.4375, 0.09375, 0.375, 0.0, 0.4063, 0.0, 0.4063, 0.03125, 0.375, 0.03125, 0.4063, 0.0, 0.4375, 0.0, 0.4375, 0.03125, 0.4063, 0.03125, 0.4375, 0.0, 0.4688, 0.0, 0.4688, 0.03125, 0.4375, 0.03125, 0.4688, 0.0, 0.5, 0.0, 0.5, 0.03125, 0.4688, 0.03125, 0.4688, 0.03125, 0.5, 0.03125, 0.5, 0.0625, 0.4688, 0.0625, 0.4688, 0.0625, 0.5, 0.0625, 0.5, 0.09375, 0.4688, 0.09375, 0.4688, 0.09375, 0.5, 0.09375, 0.5, 0.125, 0.4688, 0.125, 0.4375, 0.09375, 0.4688, 0.09375, 0.4688, 0.125, 0.4375, 0.125, 0.4063, 0.09375, 0.4375, 0.09375, 0.4375, 0.125, 0.4063, 0.125, 0.375, 0.09375, 0.4063, 0.09375, 0.4063, 0.125, 0.375, 0.125, 0.375, 0.0625, 0.4063, 0.0625, 0.4063, 0.09375, 0.375, 0.09375, 0.375, 0.03125, 0.4063, 0.03125, 0.4063, 0.0625, 0.375, 0.0625, 0.5313, 0.03125, 0.5625, 0.03125, 0.5625, 0.0625, 0.5313, 0.0625, 0.5625, 0.03125, 0.5938, 0.03125, 0.5938, 0.0625, 0.5625, 0.0625, 0.5313, 0.0625, 0.5625, 0.0625, 0.5625, 0.09375, 0.5313, 0.09375, 0.5625, 0.0625, 0.5938, 0.0625, 0.5938, 0.09375, 0.5625, 0.09375, 0.5, 0.0, 0.5313, 0.0, 0.5313, 0.03125, 0.5, 0.03125, 0.5313, 0.0, 0.5625, 0.0, 0.5625, 0.03125, 0.5313, 0.03125, 0.5625, 0.0, 0.5938, 0.0, 0.5938, 0.03125, 0.5625, 0.03125, 0.5938, 0.0, 0.625, 0.0, 0.625, 0.03125, 0.5938, 0.03125, 0.5938, 0.03125, 0.625, 0.03125, 0.625, 0.0625, 0.5938, 0.0625, 0.5938, 0.0625, 0.625, 0.0625, 0.625, 0.09375, 0.5938, 0.09375, 0.5938, 0.09375, 0.625, 0.09375, 0.625, 0.125, 0.5938, 0.125, 0.5625, 0.09375, 0.5938, 0.09375, 0.5938, 0.125, 0.5625, 0.125, 0.5313, 0.09375, 0.5625, 0.09375, 0.5625, 0.125, 0.5313, 0.125, 0.5, 0.09375, 0.5313, 0.09375, 0.5313, 0.125, 0.5, 0.125, 0.5, 0.0625, 0.5313, 0.0625, 0.5313, 0.09375, 0.5, 0.09375, 0.5, 0.03125, 0.5313, 0.03125, 0.5313, 0.0625, 0.5, 0.0625, 0.5313, 0.1563, 0.5625, 0.1562, 0.5625, 0.1875, 0.5313, 0.1875, 0.5625, 0.1562, 0.5938, 0.1563, 0.5938, 0.1875, 0.5625, 0.1875, 0.5313, 0.1875, 0.5625, 0.1875, 0.5625, 0.2188, 0.5313, 0.2188, 0.5625, 0.1875, 0.5938, 0.1875, 0.5938, 0.2188, 0.5625, 0.2188, 0.5, 0.125, 0.5313, 0.125, 0.5313, 0.1563, 0.5, 0.1562, 0.5313, 0.125, 0.5625, 0.125, 0.5625, 0.1562, 0.5313, 0.1563, 0.5625, 0.125, 0.5938, 0.125, 0.5938, 0.1563, 0.5625, 0.1562, 0.5938, 0.125, 0.625, 0.125, 0.625, 0.1563, 0.5938, 0.1563, 0.5938, 0.1563, 0.625, 0.1563, 0.625, 0.1875, 0.5938, 0.1875, 0.5938, 0.1875, 0.625, 0.1875, 0.625, 0.2188, 0.5938, 0.2188, 0.5938, 0.2188, 0.625, 0.2188, 0.625, 0.25, 0.5938, 0.25, 0.5625, 0.2188, 0.5938, 0.2188, 0.5938, 0.25, 0.5625, 0.25, 0.5313, 0.2188, 0.5625, 0.2188, 0.5625, 0.25, 0.5313, 0.25, 0.5, 0.2188, 0.5313, 0.2188, 0.5313, 0.25, 0.5, 0.25, 0.5, 0.1875, 0.5313, 0.1875, 0.5313, 0.2188, 0.5, 0.2188, 0.5, 0.1562, 0.5313, 0.1563, 0.5313, 0.1875, 0.5, 0.1875, 0.4063, 0.1562, 0.4375, 0.1563, 0.4375, 0.1875, 0.4063, 0.1875, 0.4375, 0.1563, 0.4688, 0.1563, 0.4688, 0.1875, 0.4375, 0.1875, 0.4063, 0.1875, 0.4375, 0.1875, 0.4375, 0.2188, 0.4063, 0.2188, 0.4375, 0.1875, 0.4688, 0.1875, 0.4688, 0.2188, 0.4375, 0.2188, 0.375, 0.125, 0.4063, 0.125, 0.4063, 0.1562, 0.375, 0.1563, 0.4063, 0.125, 0.4375, 0.125, 0.4375, 0.1563, 0.4063, 0.1562, 0.4375, 0.125, 0.4688, 0.125, 0.4688, 0.1563, 0.4375, 0.1563, 0.4688, 0.125, 0.5, 0.125, 0.5, 0.1562, 0.4688, 0.1563, 0.4688, 0.1563, 0.5, 0.1562, 0.5, 0.1875, 0.4688, 0.1875, 0.4688, 0.1875, 0.5, 0.1875, 0.5, 0.2188, 0.4688, 0.2188, 0.4688, 0.2188, 0.5, 0.2188, 0.5, 0.25, 0.4688, 0.25, 0.4375, 0.2188, 0.4688, 0.2188, 0.4688, 0.25, 0.4375, 0.25, 0.4063, 0.2188, 0.4375, 0.2188, 0.4375, 0.25, 0.4063, 0.25, 0.375, 0.2188, 0.4063, 0.2188, 0.4063, 0.25, 0.375, 0.25, 0.375, 0.1875, 0.4063, 0.1875, 0.4063, 0.2188, 0.375, 0.2188, 0.375, 0.1563, 0.4063, 0.1562, 0.4063, 0.1875, 0.375, 0.1875, 0.1563, 0.5313, 0.1875, 0.5313, 0.1875, 0.5625, 0.1563, 0.5625, 0.1875, 0.5313, 0.2188, 0.5313, 0.2188, 0.5625, 0.1875, 0.5625, 0.1563, 0.5625, 0.1875, 0.5625, 0.1875, 0.5938, 0.1563, 0.5938, 0.1875, 0.5625, 0.2188, 0.5625, 0.2188, 0.5938, 0.1875, 0.5938, 0.125, 0.5, 0.1563, 0.5, 0.1563, 0.5313, 0.125, 0.5313, 0.1563, 0.5, 0.1875, 0.5, 0.1875, 0.5313, 0.1563, 0.5313, 0.1875, 0.5, 0.2188, 0.5, 0.2188, 0.5313, 0.1875, 0.5313, 0.2188, 0.5, 0.25, 0.5, 0.25, 0.5313, 0.2188, 0.5313, 0.2188, 0.5313, 0.25, 0.5313, 0.25, 0.5625, 0.2188, 0.5625, 0.2188, 0.5625, 0.25, 0.5625, 0.25, 0.5938, 0.2188, 0.5938, 0.2188, 0.5938, 0.25, 0.5938, 0.25, 0.625, 0.2188, 0.625, 0.1875, 0.5938, 0.2188, 0.5938, 0.2188, 0.625, 0.1875, 0.625, 0.1563, 0.5938, 0.1875, 0.5938, 0.1875, 0.625, 0.1563, 0.625, 0.125, 0.5938, 0.1563, 0.5938, 0.1563, 0.625, 0.125, 0.625, 0.125, 0.5625, 0.1563, 0.5625, 0.1563, 0.5938, 0.125, 0.5938, 0.125, 0.5313, 0.1563, 0.5313, 0.1563, 0.5625, 0.125, 0.5625, 0.2813, 0.5313, 0.3125, 0.5313, 0.3125, 0.5625, 0.2813, 0.5625, 0.3125, 0.5313, 0.3438, 0.5313, 0.3438, 0.5625, 0.3125, 0.5625, 0.2813, 0.5625, 0.3125, 0.5625, 0.3125, 0.5938, 0.2813, 0.5938, 0.3125, 0.5625, 0.3438, 0.5625, 0.3438, 0.5938, 0.3125, 0.5938, 0.25, 0.5, 0.2813, 0.5, 0.2813, 0.5313, 0.25, 0.5313, 0.2813, 0.5, 0.3125, 0.5, 0.3125, 0.5313, 0.2813, 0.5313, 0.3125, 0.5, 0.3438, 0.5, 0.3438, 0.5313, 0.3125, 0.5313, 0.3438, 0.5, 0.375, 0.5, 0.375, 0.5313, 0.3438, 0.5313, 0.3438, 0.5313, 0.375, 0.5313, 0.375, 0.5625, 0.3438, 0.5625, 0.3438, 0.5625, 0.375, 0.5625, 0.375, 0.5938, 0.3438, 0.5938, 0.3438, 0.5938, 0.375, 0.5938, 0.375, 0.625, 0.3438, 0.625, 0.3125, 0.5938, 0.3438, 0.5938, 0.3438, 0.625, 0.3125, 0.625, 0.2813, 0.5938, 0.3125, 0.5938, 0.3125, 0.625, 0.2813, 0.625, 0.25, 0.5938, 0.2813, 0.5938, 0.2813, 0.625, 0.25, 0.625, 0.25, 0.5625, 0.2813, 0.5625, 0.2813, 0.5938, 0.25, 0.5938, 0.25, 0.5313, 0.2813, 0.5313, 0.2813, 0.5625, 0.25, 0.5625, 0.2813, 0.6563, 0.3125, 0.6563, 0.3125, 0.6875, 0.2813, 0.6875, 0.3125, 0.6563, 0.3438, 0.6563, 0.3438, 0.6875, 0.3125, 0.6875, 0.2813, 0.6875, 0.3125, 0.6875, 0.3125, 0.7188, 0.2813, 0.7188, 0.3125, 0.6875, 0.3438, 0.6875, 0.3438, 0.7188, 0.3125, 0.7188, 0.25, 0.625, 0.2813, 0.625, 0.2813, 0.6563, 0.25, 0.6563, 0.2813, 0.625, 0.3125, 0.625, 0.3125, 0.6563, 0.2813, 0.6563, 0.3125, 0.625, 0.3438, 0.625, 0.3438, 0.6563, 0.3125, 0.6563, 0.3438, 0.625, 0.375, 0.625, 0.375, 0.6563, 0.3438, 0.6563, 0.3438, 0.6563, 0.375, 0.6563, 0.375, 0.6875, 0.3438, 0.6875, 0.3438, 0.6875, 0.375, 0.6875, 0.375, 0.7188, 0.3438, 0.7188, 0.3438, 0.7188, 0.375, 0.7188, 0.375, 0.75, 0.3438, 0.75, 0.3125, 0.7188, 0.3438, 0.7188, 0.3438, 0.75, 0.3125, 0.75, 0.2813, 0.7188, 0.3125, 0.7188, 0.3125, 0.75, 0.2813, 0.75, 0.25, 0.7188, 0.2813, 0.7188, 0.2813, 0.75, 0.25, 0.75, 0.25, 0.6875, 0.2813, 0.6875, 0.2813, 0.7188, 0.25, 0.7188, 0.25, 0.6563, 0.2813, 0.6563, 0.2813, 0.6875, 0.25, 0.6875, 0.1563, 0.6563, 0.1875, 0.6563, 0.1875, 0.6875, 0.1563, 0.6875, 0.1875, 0.6563, 0.2188, 0.6563, 0.2188, 0.6875, 0.1875, 0.6875, 0.1563, 0.6875, 0.1875, 0.6875, 0.1875, 0.7188, 0.1563, 0.7188, 0.1875, 0.6875, 0.2188, 0.6875, 0.2188, 0.7188, 0.1875, 0.7188, 0.125, 0.625, 0.1563, 0.625, 0.1563, 0.6563, 0.125, 0.6563, 0.1563, 0.625, 0.1875, 0.625, 0.1875, 0.6563, 0.1563, 0.6563, 0.1875, 0.625, 0.2188, 0.625, 0.2188, 0.6563, 0.1875, 0.6563, 0.2188, 0.625, 0.25, 0.625, 0.25, 0.6563, 0.2188, 0.6563, 0.2188, 0.6563, 0.25, 0.6563, 0.25, 0.6875, 0.2188, 0.6875, 0.2188, 0.6875, 0.25, 0.6875, 0.25, 0.7188, 0.2188, 0.7188, 0.2188, 0.7188, 0.25, 0.7188, 0.25, 0.75, 0.2188, 0.75, 0.1875, 0.7188, 0.2188, 0.7188, 0.2188, 0.75, 0.1875, 0.75, 0.1563, 0.7188, 0.1875, 0.7188, 0.1875, 0.75, 0.1563, 0.75, 0.125, 0.7188, 0.1563, 0.7188, 0.1563, 0.75, 0.125, 0.75, 0.125, 0.6875, 0.1563, 0.6875, 0.1563, 0.7188, 0.125, 0.7188, 0.125, 0.6563, 0.1563, 0.6563, 0.1563, 0.6875, 0.125, 0.6875, 0.4063, 0.5313, 0.4375, 0.5313, 0.4375, 0.5625, 0.4063, 0.5625, 0.4375, 0.5313, 0.4688, 0.5313, 0.4688, 0.5625, 0.4375, 0.5625, 0.4063, 0.5625, 0.4375, 0.5625, 0.4375, 0.5938, 0.4063, 0.5938, 0.4375, 0.5625, 0.4688, 0.5625, 0.4688, 0.5938, 0.4375, 0.5938, 0.375, 0.5, 0.4063, 0.5, 0.4063, 0.5313, 0.375, 0.5313, 0.4063, 0.5, 0.4375, 0.5, 0.4375, 0.5313, 0.4063, 0.5313, 0.4375, 0.5, 0.4688, 0.5, 0.4688, 0.5313, 0.4375, 0.5313, 0.4688, 0.5, 0.5, 0.5, 0.5, 0.5313, 0.4688, 0.5313, 0.4688, 0.5313, 0.5, 0.5313, 0.5, 0.5625, 0.4688, 0.5625, 0.4688, 0.5625, 0.5, 0.5625, 0.5, 0.5938, 0.4688, 0.5938, 0.4688, 0.5938, 0.5, 0.5938, 0.5, 0.625, 0.4688, 0.625, 0.4375, 0.5938, 0.4688, 0.5938, 0.4688, 0.625, 0.4375, 0.625, 0.4063, 0.5938, 0.4375, 0.5938, 0.4375, 0.625, 0.4063, 0.625, 0.375, 0.5938, 0.4063, 0.5938, 0.4063, 0.625, 0.375, 0.625, 0.375, 0.5625, 0.4063, 0.5625, 0.4063, 0.5938, 0.375, 0.5938, 0.375, 0.5313, 0.4063, 0.5313, 0.4063, 0.5625, 0.375, 0.5625, 0.5313, 0.5313, 0.5625, 0.5313, 0.5625, 0.5625, 0.5313, 0.5625, 0.5625, 0.5313, 0.5938, 0.5313, 0.5938, 0.5625, 0.5625, 0.5625, 0.5313, 0.5625, 0.5625, 0.5625, 0.5625, 0.5938, 0.5313, 0.5938, 0.5625, 0.5625, 0.5938, 0.5625, 0.5938, 0.5938, 0.5625, 0.5938, 0.5, 0.5, 0.5313, 0.5, 0.5313, 0.5313, 0.5, 0.5313, 0.5313, 0.5, 0.5625, 0.5, 0.5625, 0.5313, 0.5313, 0.5313, 0.5625, 0.5, 0.5938, 0.5, 0.5938, 0.5313, 0.5625, 0.5313, 0.5938, 0.5, 0.625, 0.5, 0.625, 0.5313, 0.5938, 0.5313, 0.5938, 0.5313, 0.625, 0.5313, 0.625, 0.5625, 0.5938, 0.5625, 0.5938, 0.5625, 0.625, 0.5625, 0.625, 0.5938, 0.5938, 0.5938, 0.5938, 0.5938, 0.625, 0.5938, 0.625, 0.625, 0.5938, 0.625, 0.5625, 0.5938, 0.5938, 0.5938, 0.5938, 0.625, 0.5625, 0.625, 0.5313, 0.5938, 0.5625, 0.5938, 0.5625, 0.625, 0.5312, 0.625, 0.5, 0.5938, 0.5313, 0.5938, 0.5312, 0.625, 0.5, 0.625, 0.5, 0.5625, 0.5313, 0.5625, 0.5313, 0.5938, 0.5, 0.5938, 0.5, 0.5313, 0.5313, 0.5313, 0.5313, 0.5625, 0.5, 0.5625, 0.5313, 0.6563, 0.5625, 0.6563, 0.5625, 0.6875, 0.5313, 0.6875, 0.5625, 0.6563, 0.5938, 0.6563, 0.5938, 0.6875, 0.5625, 0.6875, 0.5313, 0.6875, 0.5625, 0.6875, 0.5625, 0.7188, 0.5313, 0.7187, 0.5625, 0.6875, 0.5938, 0.6875, 0.5938, 0.7188, 0.5625, 0.7188, 0.5, 0.625, 0.5312, 0.625, 0.5313, 0.6563, 0.5, 0.6563, 0.5312, 0.625, 0.5625, 0.625, 0.5625, 0.6563, 0.5313, 0.6563, 0.5625, 0.625, 0.5938, 0.625, 0.5938, 0.6563, 0.5625, 0.6563, 0.5938, 0.625, 0.625, 0.625, 0.625, 0.6563, 0.5938, 0.6563, 0.5938, 0.6563, 0.625, 0.6563, 0.625, 0.6875, 0.5938, 0.6875, 0.5938, 0.6875, 0.625, 0.6875, 0.625, 0.7188, 0.5938, 0.7188, 0.5938, 0.7188, 0.625, 0.7188, 0.625, 0.75, 0.5938, 0.75, 0.5625, 0.7188, 0.5938, 0.7188, 0.5938, 0.75, 0.5625, 0.75, 0.5313, 0.7187, 0.5625, 0.7188, 0.5625, 0.75, 0.5313, 0.75, 0.5, 0.7188, 0.5313, 0.7187, 0.5313, 0.75, 0.5, 0.75, 0.5, 0.6875, 0.5313, 0.6875, 0.5313, 0.7187, 0.5, 0.7188, 0.5, 0.6563, 0.5313, 0.6563, 0.5313, 0.6875, 0.5, 0.6875, 0.4063, 0.6563, 0.4375, 0.6563, 0.4375, 0.6875, 0.4063, 0.6875, 0.4375, 0.6563, 0.4688, 0.6563, 0.4688, 0.6875, 0.4375, 0.6875, 0.4063, 0.6875, 0.4375, 0.6875, 0.4375, 0.7188, 0.4063, 0.7188, 0.4375, 0.6875, 0.4688, 0.6875, 0.4688, 0.7187, 0.4375, 0.7188, 0.375, 0.625, 0.4063, 0.625, 0.4063, 0.6563, 0.375, 0.6563, 0.4063, 0.625, 0.4375, 0.625, 0.4375, 0.6563, 0.4063, 0.6563, 0.4375, 0.625, 0.4688, 0.625, 0.4688, 0.6563, 0.4375, 0.6563, 0.4688, 0.625, 0.5, 0.625, 0.5, 0.6563, 0.4688, 0.6563, 0.4688, 0.6563, 0.5, 0.6563, 0.5, 0.6875, 0.4688, 0.6875, 0.4688, 0.6875, 0.5, 0.6875, 0.5, 0.7188, 0.4688, 0.7187, 0.4688, 0.7187, 0.5, 0.7188, 0.5, 0.75, 0.4688, 0.75, 0.4375, 0.7188, 0.4688, 0.7187, 0.4688, 0.75, 0.4375, 0.75, 0.4063, 0.7188, 0.4375, 0.7188, 0.4375, 0.75, 0.4063, 0.75, 0.375, 0.7188, 0.4063, 0.7188, 0.4063, 0.75, 0.375, 0.75, 0.375, 0.6875, 0.4063, 0.6875, 0.4063, 0.7188, 0.375, 0.7188, 0.375, 0.6563, 0.4063, 0.6563, 0.4063, 0.6875, 0.375, 0.6875, 0.4063, 0.2813, 0.4375, 0.2813, 0.4375, 0.3125, 0.4063, 0.3125, 0.4375, 0.2813, 0.4688, 0.2813, 0.4688, 0.3125, 0.4375, 0.3125, 0.4063, 0.3125, 0.4375, 0.3125, 0.4375, 0.3438, 0.4063, 0.3438, 0.4375, 0.3125, 0.4688, 0.3125, 0.4688, 0.3438, 0.4375, 0.3438, 0.375, 0.25, 0.4063, 0.25, 0.4063, 0.2813, 0.375, 0.2813, 0.4063, 0.25, 0.4375, 0.25, 0.4375, 0.2813, 0.4063, 0.2813, 0.4375, 0.25, 0.4688, 0.25, 0.4688, 0.2813, 0.4375, 0.2813, 0.4688, 0.25, 0.5, 0.25, 0.5, 0.2813, 0.4688, 0.2813, 0.4688, 0.2813, 0.5, 0.2813, 0.5, 0.3125, 0.4688, 0.3125, 0.4688, 0.3125, 0.5, 0.3125, 0.5, 0.3438, 0.4688, 0.3438, 0.4688, 0.3438, 0.5, 0.3438, 0.5, 0.375, 0.4688, 0.375, 0.4375, 0.3438, 0.4688, 0.3438, 0.4688, 0.375, 0.4375, 0.375, 0.4063, 0.3438, 0.4375, 0.3438, 0.4375, 0.375, 0.4063, 0.375, 0.375, 0.3438, 0.4063, 0.3438, 0.4063, 0.375, 0.375, 0.375, 0.375, 0.3125, 0.4063, 0.3125, 0.4063, 0.3438, 0.375, 0.3438, 0.375, 0.2813, 0.4063, 0.2813, 0.4063, 0.3125, 0.375, 0.3125, 0.5313, 0.2813, 0.5625, 0.2813, 0.5625, 0.3125, 0.5313, 0.3125, 0.5625, 0.2813, 0.5938, 0.2813, 0.5938, 0.3125, 0.5625, 0.3125, 0.5313, 0.3125, 0.5625, 0.3125, 0.5625, 0.3438, 0.5313, 0.3438, 0.5625, 0.3125, 0.5938, 0.3125, 0.5938, 0.3438, 0.5625, 0.3438, 0.5, 0.25, 0.5313, 0.25, 0.5313, 0.2813, 0.5, 0.2813, 0.5313, 0.25, 0.5625, 0.25, 0.5625, 0.2813, 0.5313, 0.2813, 0.5625, 0.25, 0.5938, 0.25, 0.5938, 0.2813, 0.5625, 0.2813, 0.5938, 0.25, 0.625, 0.25, 0.625, 0.2813, 0.5938, 0.2813, 0.5938, 0.2813, 0.625, 0.2813, 0.625, 0.3125, 0.5938, 0.3125, 0.5938, 0.3125, 0.625, 0.3125, 0.625, 0.3438, 0.5938, 0.3438, 0.5938, 0.3438, 0.625, 0.3438, 0.625, 0.375, 0.5938, 0.375, 0.5625, 0.3438, 0.5938, 0.3438, 0.5938, 0.375, 0.5625, 0.375, 0.5313, 0.3438, 0.5625, 0.3438, 0.5625, 0.375, 0.5313, 0.375, 0.5, 0.3438, 0.5313, 0.3438, 0.5313, 0.375, 0.5, 0.375, 0.5, 0.3125, 0.5313, 0.3125, 0.5313, 0.3438, 0.5, 0.3438, 0.5, 0.2813, 0.5313, 0.2813, 0.5313, 0.3125, 0.5, 0.3125, 0.5313, 0.4063, 0.5625, 0.4063, 0.5625, 0.4375, 0.5313, 0.4375, 0.5625, 0.4063, 0.5938, 0.4063, 0.5938, 0.4375, 0.5625, 0.4375, 0.5313, 0.4375, 0.5625, 0.4375, 0.5625, 0.4688, 0.5313, 0.4688, 0.5625, 0.4375, 0.5938, 0.4375, 0.5938, 0.4688, 0.5625, 0.4688, 0.5, 0.375, 0.5313, 0.375, 0.5313, 0.4063, 0.5, 0.4063, 0.5313, 0.375, 0.5625, 0.375, 0.5625, 0.4063, 0.5313, 0.4063, 0.5625, 0.375, 0.5938, 0.375, 0.5938, 0.4063, 0.5625, 0.4063, 0.5938, 0.375, 0.625, 0.375, 0.625, 0.4063, 0.5938, 0.4063, 0.5938, 0.4063, 0.625, 0.4063, 0.625, 0.4375, 0.5938, 0.4375, 0.5938, 0.4375, 0.625, 0.4375, 0.625, 0.4688, 0.5938, 0.4688, 0.5938, 0.4688, 0.625, 0.4688, 0.625, 0.5, 0.5938, 0.5, 0.5625, 0.4688, 0.5938, 0.4688, 0.5938, 0.5, 0.5625, 0.5, 0.5313, 0.4688, 0.5625, 0.4688, 0.5625, 0.5, 0.5313, 0.5, 0.5, 0.4688, 0.5313, 0.4688, 0.5313, 0.5, 0.5, 0.5, 0.5, 0.4375, 0.5313, 0.4375, 0.5313, 0.4688, 0.5, 0.4688, 0.5, 0.4063, 0.5313, 0.4063, 0.5313, 0.4375, 0.5, 0.4375, 0.4063, 0.4063, 0.4375, 0.4063, 0.4375, 0.4375, 0.4063, 0.4375, 0.4375, 0.4063, 0.4688, 0.4063, 0.4688, 0.4375, 0.4375, 0.4375, 0.4063, 0.4375, 0.4375, 0.4375, 0.4375, 0.4688, 0.4063, 0.4688, 0.4375, 0.4375, 0.4688, 0.4375, 0.4688, 0.4688, 0.4375, 0.4688, 0.375, 0.375, 0.4063, 0.375, 0.4063, 0.4063, 0.375, 0.4063, 0.4063, 0.375, 0.4375, 0.375, 0.4375, 0.4063, 0.4063, 0.4063, 0.4375, 0.375, 0.4688, 0.375, 0.4688, 0.4063, 0.4375, 0.4063, 0.4688, 0.375, 0.5, 0.375, 0.5, 0.4063, 0.4688, 0.4063, 0.4688, 0.4063, 0.5, 0.4063, 0.5, 0.4375, 0.4688, 0.4375, 0.4688, 0.4375, 0.5, 0.4375, 0.5, 0.4688, 0.4688, 0.4688, 0.4688, 0.4688, 0.5, 0.4688, 0.5, 0.5, 0.4688, 0.5, 0.4375, 0.4688, 0.4688, 0.4688, 0.4688, 0.5, 0.4375, 0.5, 0.4063, 0.4688, 0.4375, 0.4688, 0.4375, 0.5, 0.4063, 0.5, 0.375, 0.4688, 0.4063, 0.4688, 0.4063, 0.5, 0.375, 0.5, 0.375, 0.4375, 0.4063, 0.4375, 0.4063, 0.4688, 0.375, 0.4688, 0.375, 0.4063, 0.4063, 0.4063, 0.4063, 0.4375, 0.375, 0.4375])
me_cube.materials.append(mat_tomato)
me_cube.use_mirror_vertex_groups = False
me_cube.update()

# ---- objects
ob_cube = bpy.data.objects.new('Cube', me_cube)

# ---- transforms, parenting, visibility, modifiers, constraints
ob_cube.location = (0.0, 0.0, 0.0)
ob_cube.lock_rotations_4d = False
ob_cube.empty_display_type = 'ARROWS'
ob_cube.lineart.crease_threshold = 0.0

# ---- collection membership
col_collection.objects.link(ob_cube)

# ---- scene / render settings (as saved in the file)
scene.frame_start = 1; scene.frame_end = 250; scene.frame_set(1)
scene.render.engine = 'BLENDER_EEVEE_NEXT'
scene.cycles.sampling_pattern = 'TABULATED_SOBOL'
scene.cycles.use_light_tree = False
scene.view_settings.view_transform = 'Filmic'
bpy.context.view_layer.update()

# ---- added for rendering (the .blend has no active camera and no usable light): camera, sun
cam_auto = bpy.data.cameras.new('AutoCamera')
cam_auto.lens = 50.0
cam_auto.sensor_width = 36.0
cam_auto.clip_end = 1000.0
ob_auto_camera = bpy.data.objects.new('AutoCamera', cam_auto)
scene.collection.objects.link(ob_auto_camera)
ob_auto_camera.location = (0.185045, -0.222054, 0.144371)
ob_auto_camera.rotation_euler = (1.09748, -7.21219e-08, 0.694738)
scene.camera = ob_auto_camera
light_auto_sun = bpy.data.lights.new('AutoSun', 'SUN')
light_auto_sun.energy = 3.0
light_auto_sun.angle = 0.0523599
ob_auto_sun = bpy.data.objects.new('AutoSun', light_auto_sun)
scene.collection.objects.link(ob_auto_sun)
ob_auto_sun.rotation_euler = (0.872665, 0.174533, 0.523599)
bpy.context.view_layer.update()
